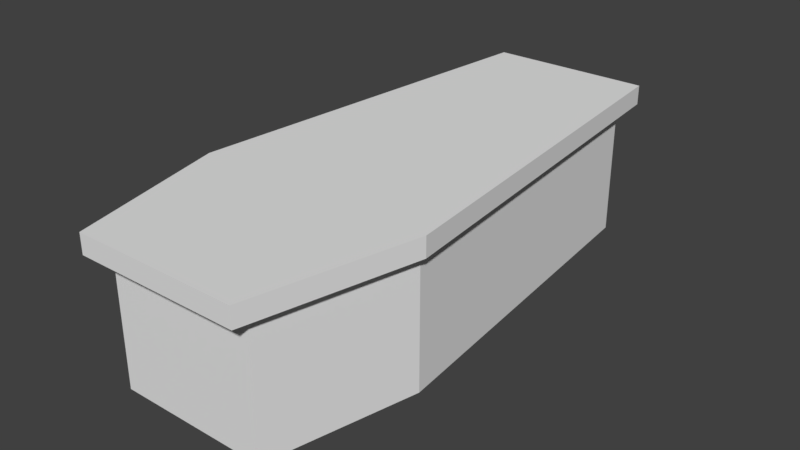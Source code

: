 # Source: coffin.blend  (saved by Blender 2.79.0; exported with 4.5.12 LTS)
import bpy
from mathutils import Matrix  # noqa: F401  (used for matrix-valued properties, if any)

bpy.ops.wm.read_factory_settings(use_empty=True)
scene = bpy.context.scene
scene.name = 'Scene'

# ---- collections
col_collection_1 = bpy.data.collections.new('Collection 1'); scene.collection.children.link(col_collection_1)

# ---- materials (node trees are filled in below, after node groups)
mat_material = bpy.data.materials.new('Material')
mat_material.alpha_threshold = 0.0
mat_material.use_transparent_shadow = False
mat_material.roughness = 0.5
mat_material.line_color = (0.0, 0.0, 0.0, 1.0)

# ---- material node trees

# ---- world
world_world = bpy.data.worlds.new('World'); scene.world = world_world
world_world.color = (0.05088, 0.05088, 0.05088)
world_world.use_sun_shadow = False
world_world.sun_shadow_jitter_overblur = 0.0
world_world.cycles.sampling_method = 'MANUAL'

# ---- meshes
me_cube = bpy.data.meshes.new('Cube')
me_cube.from_pydata([(1.0, 3.341, -1.0), (1.0, -3.341, -1.0), (-1.0, -3.341, -1.0), (-1.0, 3.341, -1.0), (1.459, -1.38, -1.0), (-1.459, -1.38, -1.0), (1.0, 3.341, 0.7615), (1.0, -3.341, 0.7615), (-1.0, -3.341, 0.7615), (-1.0, 3.341, 0.7615), (-1.459, -1.38, 0.7615), (1.459, -1.38, 0.7615), (1.099, 3.717, 0.7497), (1.099, 3.717, 1.012), (1.099, -3.626, 0.7497), (1.099, -3.626, 1.012), (-1.099, -3.626, 0.7497), (-1.099, -3.626, 1.012), (-1.099, 3.717, 0.7497), (-1.099, 3.717, 1.012), (1.604, -1.471, 1.012), (-1.604, -1.471, 1.012), (-1.604, -1.471, 0.7497), (1.604, -1.471, 0.7497)], [], [(4, 1, 2, 5), (9, 10, 22, 18), (6, 0, 3, 9), (6, 9, 18, 12), (0, 4, 5, 3), (0, 6, 11, 4), (2, 8, 10, 5), (5, 10, 9, 3), (1, 7, 8, 2), (4, 11, 7, 1), (23, 20, 15, 14), (14, 15, 17, 16), (22, 21, 19, 18), (16, 17, 21, 22), (12, 13, 20, 23), (13, 12, 18, 19), (11, 6, 12, 23), (8, 7, 14, 16), (10, 8, 16, 22), (7, 11, 23, 14), (17, 15, 21), (15, 20, 21), (20, 13, 21), (19, 21, 13)])
_uv = me_cube.uv_layers.new(name='UVMap')
_uv.uv.foreach_set('vector', [0.6975, 0.3528, 0.6632, 0.4993, 0.5137, 0.4993, 0.4794, 0.3528, 0.2848, 0.02812, 0.2505, 0.3809, 0.2397, 0.3877, 0.2774, 3.564e-08, 0.2397, 0.5488, 0.3714, 0.5488, 0.3714, 0.6983, 0.2397, 0.6983, 0.4343, 0.02812, 0.2848, 0.02812, 0.2774, 3.564e-08, 0.4417, 0.0, 0.6632, 8.91e-08, 0.6975, 0.3528, 0.4794, 0.3528, 0.5137, 0.0, 0.9608, 0.4982, 0.8292, 0.4982, 0.8292, 0.1485, 0.9608, 0.1485, 0.6975, 0.0, 0.8292, 5.346e-08, 0.8292, 0.1485, 0.6975, 0.1485, 0.6975, 0.1485, 0.8292, 0.1485, 0.8292, 0.4982, 0.6975, 0.4982, 0.4794, 0.4993, 0.6111, 0.4993, 0.6111, 0.6488, 0.4794, 0.6488, 0.9608, 0.1485, 0.8292, 0.1485, 0.8292, 0.0, 0.9608, 1.247e-07, 0.9804, 0.3844, 1.0, 0.3844, 1.0, 0.5476, 0.9804, 0.5476, 0.6306, 0.6636, 0.6111, 0.6636, 0.6111, 0.4993, 0.6306, 0.4993, 0.9608, 0.1632, 0.9804, 0.1632, 0.9804, 0.5476, 0.9608, 0.5476, 0.9608, 0.0, 0.9804, 0.0, 0.9804, 0.1632, 0.9608, 0.1632, 0.9804, 0.0, 1.0, 5.346e-08, 1.0, 0.3844, 0.9804, 0.3844, 0.6306, 0.4993, 0.6502, 0.4993, 0.6502, 0.6636, 0.6307, 0.6636, 0.4686, 0.3809, 0.4343, 0.02812, 0.4417, 0.0, 0.4794, 0.3877, 0.2848, 0.5275, 0.4343, 0.5275, 0.4417, 0.5488, 0.2774, 0.5488, 0.2505, 0.3809, 0.2848, 0.5275, 0.2774, 0.5488, 0.2397, 0.3877, 0.4343, 0.5275, 0.4686, 0.3809, 0.4794, 0.3877, 0.4417, 0.5488, 0.03771, 1.069e-07, 0.202, 0.0, 0.0, 0.1611, 0.202, 0.0, 0.2397, 0.1611, 0.0, 0.1611, 0.2397, 0.1611, 0.202, 0.5488, 0.0, 0.1611, 0.03771, 0.5488, 0.0, 0.1611, 0.202, 0.5488])
me_cube.materials.append(mat_material)
me_cube.use_remesh_preserve_volume = False
me_cube.use_remesh_preserve_attributes = False
me_cube.use_mirror_vertex_groups = False
me_cube.update()

# ---- objects
ob_cube = bpy.data.objects.new('Cube', me_cube)

# ---- transforms, parenting, visibility, modifiers, constraints
ob_cube.location = (0.0, 0.0, 1.0)
ob_cube.lock_rotations_4d = False
ob_cube.empty_display_type = 'ARROWS'
ob_cube.lineart.crease_threshold = 0.0

# ---- collection membership
col_collection_1.objects.link(ob_cube)

# ---- scene / render settings (as saved in the file)
scene.frame_start = 1; scene.frame_end = 250; scene.frame_set(1)
scene.render.engine = 'BLENDER_EEVEE_NEXT'
scene.render.resolution_percentage = 50
scene.render.dither_intensity = 0.0
scene.cycles.use_denoising = False
scene.cycles.samples = 128
scene.cycles.sampling_pattern = 'TABULATED_SOBOL'
scene.cycles.use_adaptive_sampling = False
scene.cycles.use_light_tree = False
scene.cycles.blur_glossy = 0.0
scene.cycles.sample_clamp_indirect = 0.0
scene.view_settings.view_transform = 'Standard'
bpy.context.view_layer.update()

# ---- added for rendering (the .blend has no active camera and no usable light): camera, sun
cam_auto = bpy.data.cameras.new('AutoCamera')
cam_auto.lens = 50.0
cam_auto.sensor_width = 36.0
cam_auto.clip_end = 1000.0
ob_auto_camera = bpy.data.objects.new('AutoCamera', cam_auto)
scene.collection.objects.link(ob_auto_camera)
ob_auto_camera.location = (7.64345, -9.1266, 7.12067)
ob_auto_camera.rotation_euler = (1.09748, -7.21219e-08, 0.694738)
scene.camera = ob_auto_camera
light_auto_sun = bpy.data.lights.new('AutoSun', 'SUN')
light_auto_sun.energy = 3.0
light_auto_sun.angle = 0.0523599
ob_auto_sun = bpy.data.objects.new('AutoSun', light_auto_sun)
scene.collection.objects.link(ob_auto_sun)
ob_auto_sun.rotation_euler = (0.872665, 0.174533, 0.523599)
bpy.context.view_layer.update()
